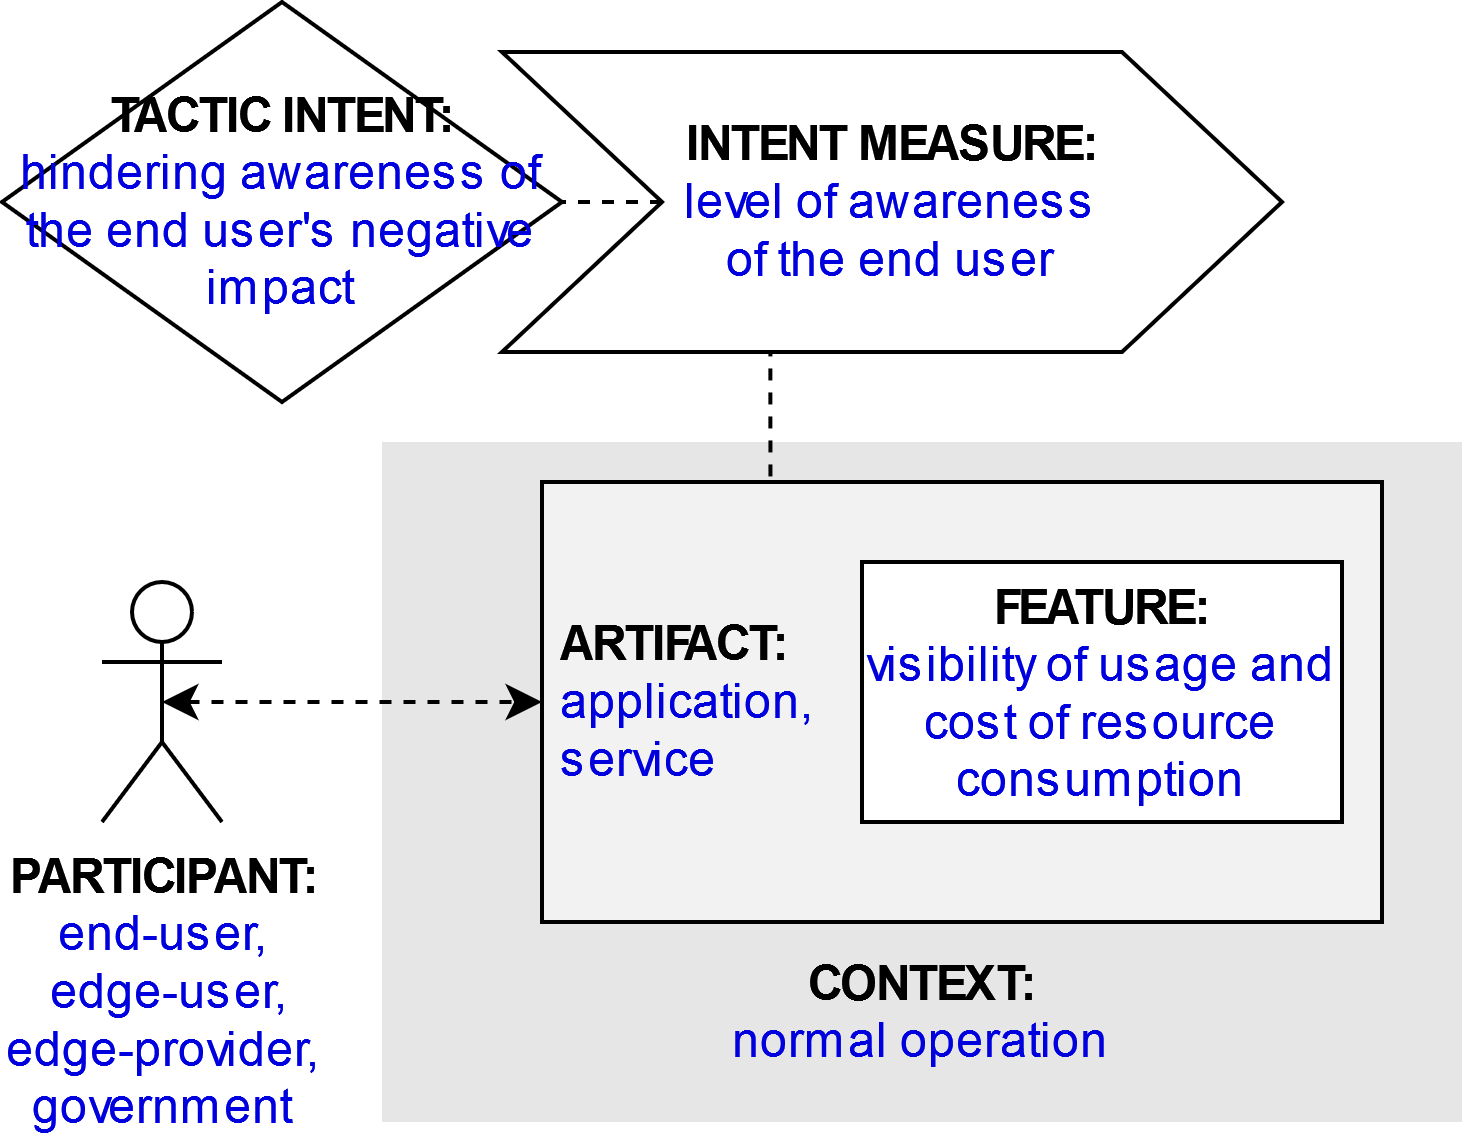

The diagram above was exported from draw.io. Its source (the exported page's mxGraphModel, read from the mxfile embedded in the PNG):
<mxGraphModel dx="1422" dy="831" grid="1" gridSize="10" guides="1" tooltips="1" connect="1" arrows="1" fold="1" page="1" pageScale="1" pageWidth="827" pageHeight="1169" math="0" shadow="0">
  <root>
    <mxCell id="g6xjUwb1L_4xmi_dHNkK-0" />
    <mxCell id="g6xjUwb1L_4xmi_dHNkK-1" parent="g6xjUwb1L_4xmi_dHNkK-0" />
    <mxCell id="g6xjUwb1L_4xmi_dHNkK-2" value="&lt;b&gt;PARTICIPANT:&lt;/b&gt;&lt;br&gt;&lt;div&gt;&lt;font color=&quot;#0000de&quot;&gt;end-user,&lt;/font&gt;&lt;/div&gt;&lt;div&gt;&lt;font color=&quot;#0000de&quot;&gt;&amp;nbsp;edge-user, &lt;br&gt;&lt;/font&gt;&lt;/div&gt;&lt;div&gt;&lt;font color=&quot;#0000de&quot;&gt;edge-provider,&lt;/font&gt;&lt;/div&gt;&lt;div&gt;&lt;font color=&quot;#0000de&quot;&gt;government&lt;/font&gt;&lt;/div&gt;" style="shape=umlActor;verticalLabelPosition=bottom;verticalAlign=top;html=1;outlineConnect=0;" parent="g6xjUwb1L_4xmi_dHNkK-1" vertex="1">
      <mxGeometry x="185" y="225" width="30" height="60" as="geometry" />
    </mxCell>
    <mxCell id="g6xjUwb1L_4xmi_dHNkK-3" value="&lt;br&gt;&lt;br&gt;&lt;br&gt;&lt;br&gt;&lt;br&gt;&lt;br&gt;&lt;br&gt;&lt;br&gt;&lt;b&gt;&lt;font color=&quot;#000000&quot;&gt;CONTEXT:&lt;/font&gt;&lt;/b&gt;&lt;br&gt;normal operation" style="rounded=0;whiteSpace=wrap;html=1;fontColor=#0000DE;fillColor=#E6E6E6;strokeColor=none;" parent="g6xjUwb1L_4xmi_dHNkK-1" vertex="1">
      <mxGeometry x="255" y="190" width="270" height="170" as="geometry" />
    </mxCell>
    <mxCell id="g6xjUwb1L_4xmi_dHNkK-4" style="edgeStyle=orthogonalEdgeStyle;rounded=0;orthogonalLoop=1;jettySize=auto;html=1;exitX=0.25;exitY=0;exitDx=0;exitDy=0;entryX=0.344;entryY=0.988;entryDx=0;entryDy=0;entryPerimeter=0;endArrow=none;endFill=0;dashed=1;" parent="g6xjUwb1L_4xmi_dHNkK-1" source="g6xjUwb1L_4xmi_dHNkK-5" target="g6xjUwb1L_4xmi_dHNkK-10" edge="1">
      <mxGeometry relative="1" as="geometry" />
    </mxCell>
    <mxCell id="g6xjUwb1L_4xmi_dHNkK-5" value="&lt;b&gt;&lt;font color=&quot;#000000&quot;&gt;&amp;nbsp;ARTIFACT:&lt;/font&gt;&lt;/b&gt;&lt;br&gt;&lt;div&gt;&amp;nbsp;application,&lt;/div&gt;&lt;div&gt;&amp;nbsp;service&lt;/div&gt;" style="rounded=0;whiteSpace=wrap;html=1;fontColor=#0000DE;fillColor=#F2F2F2;align=left;" parent="g6xjUwb1L_4xmi_dHNkK-1" vertex="1">
      <mxGeometry x="295" y="200" width="210" height="110" as="geometry" />
    </mxCell>
    <mxCell id="g6xjUwb1L_4xmi_dHNkK-6" style="edgeStyle=orthogonalEdgeStyle;rounded=0;orthogonalLoop=1;jettySize=auto;html=1;exitX=0.5;exitY=0.5;exitDx=0;exitDy=0;exitPerimeter=0;entryX=0;entryY=0.5;entryDx=0;entryDy=0;fontColor=#0000DE;startArrow=classic;startFill=1;dashed=1;" parent="g6xjUwb1L_4xmi_dHNkK-1" source="g6xjUwb1L_4xmi_dHNkK-2" target="g6xjUwb1L_4xmi_dHNkK-5" edge="1">
      <mxGeometry relative="1" as="geometry" />
    </mxCell>
    <mxCell id="g6xjUwb1L_4xmi_dHNkK-7" value="&lt;b&gt;FEATURE:&lt;/b&gt;&lt;br&gt;&lt;font color=&quot;#0000de&quot;&gt;visibility of usage and cost of resource consumption&lt;/font&gt;" style="rounded=0;whiteSpace=wrap;html=1;fontColor=#000000;fillColor=#FFFFFF;" parent="g6xjUwb1L_4xmi_dHNkK-1" vertex="1">
      <mxGeometry x="375" y="220" width="120" height="65" as="geometry" />
    </mxCell>
    <mxCell id="g6xjUwb1L_4xmi_dHNkK-8" value="&lt;b&gt;&lt;font color=&quot;#000000&quot;&gt;TACTIC INTENT:&lt;/font&gt;&lt;/b&gt;&lt;br&gt;&lt;div&gt;hindering awareness of the end user's negative impact&lt;/div&gt;" style="rhombus;whiteSpace=wrap;html=1;fontColor=#0000DE;fillColor=#FFFFFF;" parent="g6xjUwb1L_4xmi_dHNkK-1" vertex="1">
      <mxGeometry x="160" y="80" width="140" height="100" as="geometry" />
    </mxCell>
    <mxCell id="g6xjUwb1L_4xmi_dHNkK-9" style="edgeStyle=orthogonalEdgeStyle;rounded=0;orthogonalLoop=1;jettySize=auto;html=1;exitX=0;exitY=0.5;exitDx=0;exitDy=0;entryX=1;entryY=0.5;entryDx=0;entryDy=0;dashed=1;endArrow=none;endFill=0;" parent="g6xjUwb1L_4xmi_dHNkK-1" source="g6xjUwb1L_4xmi_dHNkK-10" target="g6xjUwb1L_4xmi_dHNkK-8" edge="1">
      <mxGeometry relative="1" as="geometry" />
    </mxCell>
    <mxCell id="g6xjUwb1L_4xmi_dHNkK-10" value="&lt;b&gt;INTENT MEASURE:&lt;/b&gt;&lt;br&gt;&lt;div&gt;&lt;font color=&quot;#0000de&quot;&gt;level of awareness &lt;br&gt;&lt;/font&gt;&lt;/div&gt;&lt;div&gt;&lt;font color=&quot;#0000de&quot;&gt;of the end user&lt;/font&gt;&lt;/div&gt;" style="shape=step;perimeter=stepPerimeter;whiteSpace=wrap;html=1;fixedSize=1;fontColor=#000000;fillColor=#FFFFFF;size=40;" parent="g6xjUwb1L_4xmi_dHNkK-1" vertex="1">
      <mxGeometry x="285" y="92.5" width="195" height="75" as="geometry" />
    </mxCell>
  </root>
</mxGraphModel>